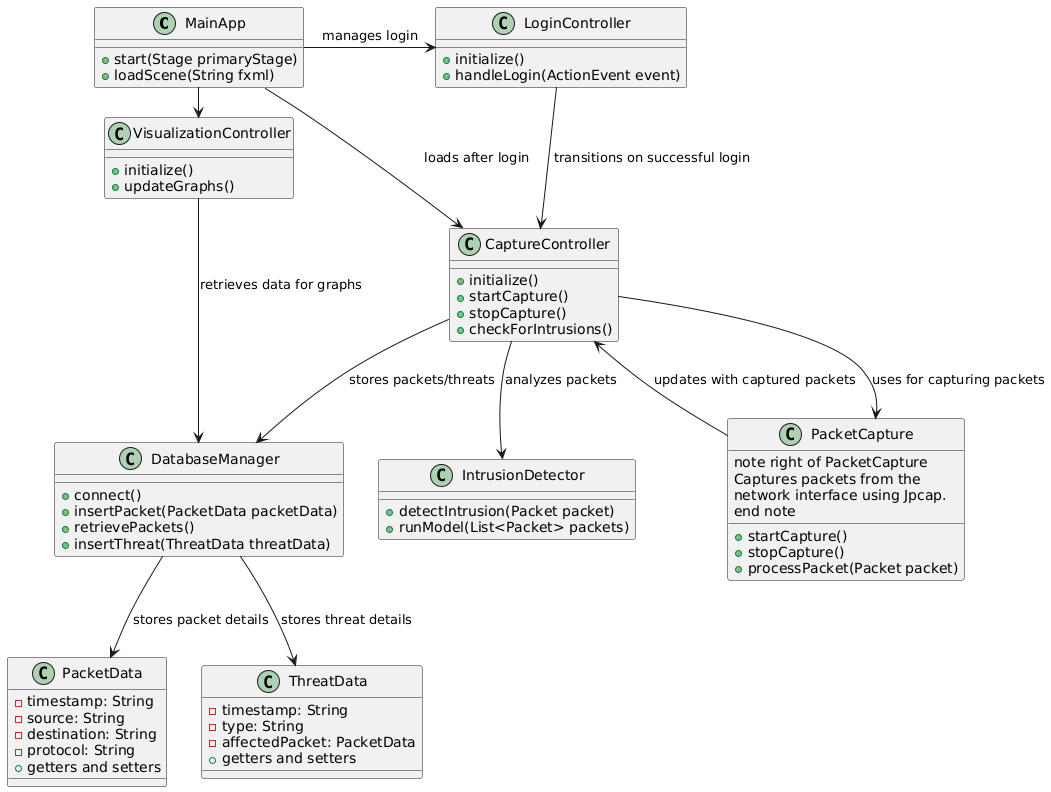

The diagram above was rendered by PlantUML. Its source (embedded in the PNG):
@startuml
class MainApp {
    +start(Stage primaryStage)
    +loadScene(String fxml)
}

class LoginController {
    +initialize()
    +handleLogin(ActionEvent event)
}

class CaptureController {
    +initialize()
    +startCapture()
    +stopCapture()
    +checkForIntrusions()
}

class PacketCapture {
    +startCapture()
    +stopCapture()
    +processPacket(Packet packet)
    note right of PacketCapture
        Captures packets from the 
        network interface using Jpcap.
    end note
}

class IntrusionDetector {
    +detectIntrusion(Packet packet)
    +runModel(List<Packet> packets)
}

class VisualizationController {
    +initialize()
    +updateGraphs()
}

class DatabaseManager {
    +connect()
    +insertPacket(PacketData packetData)
    +retrievePackets()
    +insertThreat(ThreatData threatData)
}

class PacketData {
    -timestamp: String
    -source: String
    -destination: String
    -protocol: String
    +getters and setters
}

class ThreatData {
    -timestamp: String
    -type: String
    -affectedPacket: PacketData
    +getters and setters
}

MainApp -> LoginController : manages login
MainApp -> CaptureController : loads after login
MainApp -> VisualizationController : loads for visualization
LoginController --> CaptureController : transitions on successful login
CaptureController --> PacketCapture : uses for capturing packets
PacketCapture --> CaptureController : updates with captured packets
CaptureController --> IntrusionDetector : analyzes packets
CaptureController --> DatabaseManager : stores packets/threats
VisualizationController --> DatabaseManager : retrieves data for graphs
DatabaseManager --> PacketData : stores packet details
DatabaseManager --> ThreatData : stores threat details
@enduml